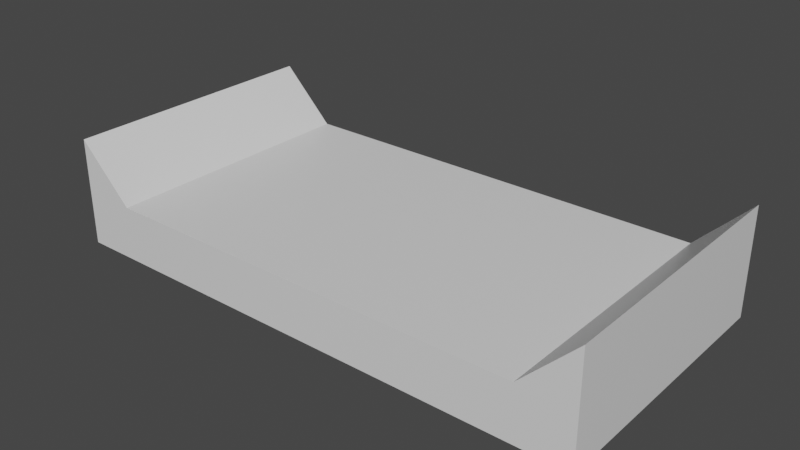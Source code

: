 # Source: Conveyor.blend  (saved by Blender 2.80.75; exported with 4.5.12 LTS)
import bpy
from mathutils import Matrix  # noqa: F401  (used for matrix-valued properties, if any)

bpy.ops.wm.read_factory_settings(use_empty=True)
scene = bpy.context.scene
scene.name = 'Scene'

# ---- collections
col_collection = bpy.data.collections.new('Collection'); scene.collection.children.link(col_collection)

# ---- materials (node trees are filled in below, after node groups)
mat_material = bpy.data.materials.new('Material')
mat_material.alpha_threshold = 0.0
mat_material.use_transparent_shadow = False
mat_material.line_color = (0.0, 0.0, 0.0, 1.0)

# ---- material node trees
mat_material.use_nodes = True; mat_material.node_tree.nodes.clear()
_N = mat_material.node_tree.nodes; _L = mat_material.node_tree.links
n0 = _N.new('ShaderNodeOutputMaterial'); n0.name = 'Material Output'; n0.location = (300, 300)
n1 = _N.new('ShaderNodeBsdfPrincipled'); n1.name = 'Principled BSDF'; n1.location = (10, 300)
n1.distribution = 'GGX'
n1.subsurface_method = 'BURLEY'
n1.inputs[2].default_value = 0.4
n1.inputs[3].default_value = 1.45
n1.inputs[27].default_value = (0.0, 0.0, 0.0, 1.0)
n1.inputs[28].default_value = 1.0
_L.new(n1.outputs[0], n0.inputs[0])
n0.is_active_output = True

# ---- world
world_world = bpy.data.worlds.new('World'); scene.world = world_world
world_world.use_nodes = True; world_world.node_tree.nodes.clear()
_N = world_world.node_tree.nodes; _L = world_world.node_tree.links
n0 = _N.new('ShaderNodeOutputWorld'); n0.name = 'World Output'; n0.location = (300, 300)
n1 = _N.new('ShaderNodeBackground'); n1.name = 'Background'; n1.location = (10, 300)
n1.inputs[0].default_value = (0.05088, 0.05088, 0.05088, 1.0)
_L.new(n1.outputs[0], n0.inputs[0])
n0.is_active_output = True
world_world.color = (0.05088, 0.05088, 0.05088)
world_world.use_sun_shadow = False
world_world.sun_shadow_jitter_overblur = 0.0

# ---- meshes
me_cube = bpy.data.meshes.new('Cube')
me_cube.from_pydata([(-0.8, 1.0, -8.742e-09), (-0.8, 0.8, 0.0), (0.8, 1.0, -7.868e-08), (0.8, 0.8, -6.994e-08), (-0.8, 1.0, 1.0), (-0.8, 0.8, 1.0), (0.8, 1.0, 1.0), (0.8, 0.8, 1.0), (1.0, 0.8, 1.0), (1.0, 1.2, 1.0), (1.0, 1.2, -9.617e-08), (1.0, 0.8, -7.868e-08), (-1.0, 0.8, 8.742e-09), (-1.0, 0.8, 1.0), (-1.0, 1.2, -8.742e-09), (-1.0, 1.2, 1.0)], [], [(0, 4, 6, 2), (3, 2, 10, 11), (7, 6, 4, 5), (5, 1, 3, 7), (1, 0, 2, 3), (0, 1, 12, 14), (11, 10, 9, 8), (6, 7, 8, 9), (7, 3, 11, 8), (2, 6, 9, 10), (13, 15, 14, 12), (5, 4, 15, 13), (1, 5, 13, 12), (4, 0, 14, 15)])
_uv = me_cube.uv_layers.new(name='UVMap')
_uv.uv.foreach_set('vector', [0.375, 0.0, 0.625, 0.0, 0.625, 0.25, 0.375, 0.25, 0.125, 0.75, 0.375, 0.75, 0.375, 0.75, 0.125, 0.75, 0.375, 0.5, 0.625, 0.5, 0.625, 0.75, 0.375, 0.75, 0.375, 0.75, 0.625, 0.75, 0.625, 1.0, 0.375, 1.0, 0.125, 0.5, 0.375, 0.5, 0.375, 0.75, 0.125, 0.75, 0.375, 0.5, 0.125, 0.5, 0.125, 0.5, 0.375, 0.5, 0.375, 0.25, 0.625, 0.25, 0.625, 0.5, 0.375, 0.5, 0.625, 0.5, 0.375, 0.5, 0.375, 0.5, 0.625, 0.5, 0.375, 1.0, 0.625, 1.0, 0.625, 1.0, 0.375, 1.0, 0.375, 0.25, 0.625, 0.25, 0.625, 0.25, 0.375, 0.25, 0.625, 0.5, 0.875, 0.5, 0.875, 0.75, 0.625, 0.75, 0.375, 0.75, 0.625, 0.75, 0.625, 0.75, 0.375, 0.75, 0.625, 0.75, 0.375, 0.75, 0.375, 0.75, 0.625, 0.75, 0.625, 0.0, 0.375, 0.0, 0.375, 0.0, 0.625, 0.0])
me_cube.materials.append(mat_material)
me_cube.use_remesh_preserve_volume = False
me_cube.use_remesh_preserve_attributes = False
me_cube.use_mirror_vertex_groups = False
me_cube.update()

# ---- objects
ob_conveyor = bpy.data.objects.new('Conveyor', me_cube)

# ---- transforms, parenting, visibility, modifiers, constraints
ob_conveyor.location = (0.0, 0.0, 0.0)
ob_conveyor.rotation_euler = (1.571, 0.0, 0.0)
ob_conveyor.lock_rotations_4d = False
ob_conveyor.empty_display_type = 'ARROWS'
ob_conveyor.lineart.crease_threshold = 0.0

# ---- collection membership
col_collection.objects.link(ob_conveyor)

# ---- scene / render settings (as saved in the file)
scene.frame_start = 1; scene.frame_end = 250; scene.frame_set(1)
scene.render.engine = 'BLENDER_EEVEE_NEXT'
scene.cycles.use_denoising = False
scene.cycles.samples = 128
scene.cycles.sampling_pattern = 'TABULATED_SOBOL'
scene.cycles.use_adaptive_sampling = False
scene.cycles.use_light_tree = False
scene.view_settings.view_transform = 'Filmic'
bpy.context.view_layer.update()

# ---- added for rendering (the .blend has no active camera and no usable light): camera, sun
cam_auto = bpy.data.cameras.new('AutoCamera')
cam_auto.lens = 50.0
cam_auto.sensor_width = 36.0
cam_auto.clip_end = 1000.0
ob_auto_camera = bpy.data.objects.new('AutoCamera', cam_auto)
scene.collection.objects.link(ob_auto_camera)
ob_auto_camera.location = (2.10171, -3.02205, 2.68137)
ob_auto_camera.rotation_euler = (1.09748, -7.21219e-08, 0.694738)
scene.camera = ob_auto_camera
light_auto_sun = bpy.data.lights.new('AutoSun', 'SUN')
light_auto_sun.energy = 3.0
light_auto_sun.angle = 0.0523599
ob_auto_sun = bpy.data.objects.new('AutoSun', light_auto_sun)
scene.collection.objects.link(ob_auto_sun)
ob_auto_sun.rotation_euler = (0.872665, 0.174533, 0.523599)
bpy.context.view_layer.update()
